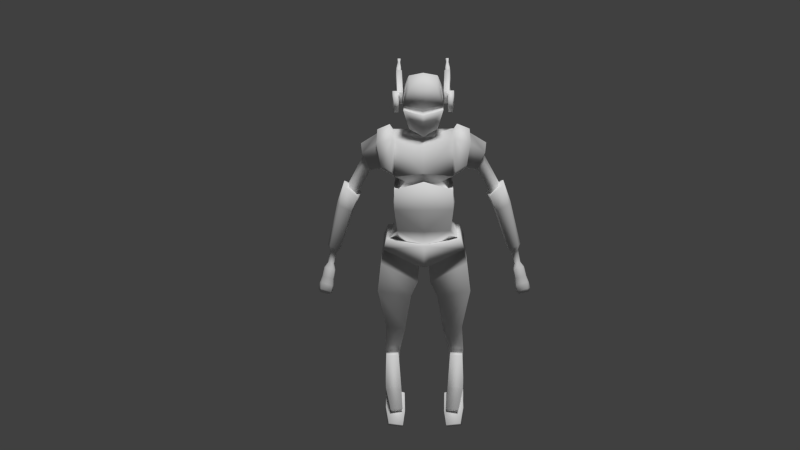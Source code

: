 # Source: player_1_02.blend  (saved by Blender 2.76.0; exported with 4.5.12 LTS)
import bpy
from mathutils import Matrix  # noqa: F401  (used for matrix-valued properties, if any)

bpy.ops.wm.read_factory_settings(use_empty=True)
scene = bpy.context.scene
scene.name = 'Scene'

# ---- collections
col_collection_1 = bpy.data.collections.new('Collection 1'); scene.collection.children.link(col_collection_1)

# ---- world
world_world = bpy.data.worlds.new('World'); scene.world = world_world
world_world.color = (0.05088, 0.05088, 0.05088)
world_world.use_sun_shadow = False
world_world.sun_shadow_jitter_overblur = 0.0
world_world.cycles.sampling_method = 'MANUAL'
world_world.cycles.sample_map_resolution = 256

# ---- cameras
cam_camera_001 = bpy.data.cameras.new('Camera.001')
cam_camera_001.clip_end = 100.0
cam_camera_001.lens = 35.0
cam_camera_001.sensor_width = 32.0
cam_camera_001.sensor_height = 18.0
cam_camera_001.display_size = 2.0
cam_camera_001.dof.focus_distance = 0.0

# ---- lights
light_sun = bpy.data.lights.new('Sun', 'SUN')
light_sun.transmission_factor = 0.0
light_sun.angle = 0.1993
light_sun.energy = 2.5
light_sun.shadow_buffer_clip_start = 0.5
light_sun.shadow_soft_size = 0.1
light_sun.shadow_cascade_max_distance = 1000.0
light_sun.cycles.use_multiple_importance_sampling = False

# ---- meshes
me_cube_002 = bpy.data.meshes.new('Cube.002')
me_cube_002.from_pydata([(0.3309, 0.4432, 2.796), (0.3102, 0.1345, 2.537), (0.3618, 0.5904, 2.307), (0.3235, 0.1946, 2.326), (0.4155, 0.4416, 2.801), (0.3948, 0.1328, 2.542), (0.4464, 0.5888, 2.312), (0.4081, 0.1929, 2.331), (0.3182, 0.1089, 2.512), (0.3293, 0.1591, 2.335), (0.3468, 0.1083, 2.513), (0.3579, 0.1585, 2.337), (0.3476, 0.5323, 2.764), (0.3732, 0.6542, 2.358), (0.4177, 0.531, 2.768), (0.4433, 0.6529, 2.362), (0.3561, 0.6207, 2.644), (0.3647, 0.6613, 2.509), (0.4262, 0.6193, 2.648), (0.4347, 0.66, 2.513), (0.355, 0.6713, 2.682), (0.3464, 0.583, 2.801), (0.4165, 0.5816, 2.805), (0.425, 0.67, 2.686), (0.3746, 0.7171, 2.355), (0.366, 0.7242, 2.506), (0.4361, 0.7229, 2.51), (0.4447, 0.7158, 2.359), (0.3648, 0.7216, 2.527), (0.3563, 0.681, 2.663), (0.4263, 0.6797, 2.667), (0.4349, 0.7203, 2.531), (0.3642, 0.7407, 2.87), (0.3682, 0.782, 2.814), (0.397, 0.74, 2.872), (0.401, 0.7814, 2.816), (0.3906, 0.8892, 2.46), (0.3946, 0.8859, 2.389), (0.4234, 0.8886, 2.462), (0.4274, 0.8852, 2.391), (0.3775, 0.8518, 2.676), (0.3815, 0.8708, 2.613), (0.4103, 0.8511, 2.678), (0.4143, 0.8702, 2.615), (0.3555, 0.7741, 2.913), (0.3611, 0.833, 2.833), (0.4021, 0.7732, 2.915), (0.4078, 0.8321, 2.836), (0.384, 0.9423, 2.472), (0.3896, 0.9376, 2.371), (0.4306, 0.9414, 2.474), (0.4363, 0.9367, 2.374), (0.3698, 0.898, 2.704), (0.3755, 0.9251, 2.614), (0.4165, 0.8971, 2.707), (0.4222, 0.9242, 2.617), (0.4231, 0.6252, 2.487), (0.3779, 0.6261, 2.485), (0.3834, 0.6215, 2.387), (0.4286, 0.6207, 2.39), (0.4153, 0.5944, 2.614), (0.37, 0.5953, 2.611), (0.3755, 0.6215, 2.524), (0.4208, 0.6207, 2.527), (0.4129, 0.5768, 2.649), (0.4074, 0.5197, 2.726), (0.3622, 0.5206, 2.723), (0.3677, 0.5777, 2.646), (0.4184, 0.3801, 2.619), (0.4101, 0.2557, 2.515), (0.4309, 0.4394, 2.422), (0.4154, 0.2799, 2.43), (0.3988, 0.382, 2.619), (0.3904, 0.2576, 2.514), (0.4112, 0.4413, 2.421), (0.3958, 0.2818, 2.429), (0.4046, 0.6849, 2.754), (0.4015, 0.6522, 2.798), (0.4298, 0.7457, 2.383), (0.4242, 0.7504, 2.483), (0.4181, 0.747, 2.571), (0.4133, 0.7243, 2.647), (0.3958, 0.726, 2.802), (0.3943, 0.7107, 2.823), (0.4184, 0.8575, 2.404), (0.4158, 0.8597, 2.45), (0.4066, 0.8308, 2.617), (0.4044, 0.8201, 2.653), (0.4416, -0.07359, 2.258), (0.4414, -0.1337, 2.469), (0.3774, -0.06478, 2.256), (0.3666, -0.1249, 2.467), (0.4573, 0.2718, 2.43), (0.452, 0.2476, 2.515), (0.4785, 0.1841, 2.333), (0.4695, 0.124, 2.544), (0.4081, -0.4777, 0.4835), (0.428, -0.223, 1.84), (0.3587, 0.2039, 0.4874), (0.428, 0.249, 1.84), (0.438, 0.2884, 1.172), (0.4493, -0.5063, 1.166), (0.42, 0.2471, 0.8437), (0.4513, -0.5075, 0.8434), (0.5288, 0.2146, 0.3029), (0.5311, -0.3369, 0.3029), (0.05194, 0.1247, -0.1856), (0.07893, -0.3494, -0.1856), (0.6171, 0.1701, 0.1435), (0.6171, -0.3876, 0.1435), (0.4372, 0.3298, 1.354), (0.4489, -0.4269, 1.352), (0.0, 0.3972, 1.861), (0.0, 0.2265, 0.4866), (0.0, -0.2661, 1.861), (0.0, -0.5334, 0.4866), (0.0, -0.5223, 1.295), (0.0, 0.3344, 1.246), (0.0, -0.5549, 0.8487), (0.0, 0.2643, 0.8475), (0.0, 0.2263, 0.2603), (0.0, -0.493, 0.2603), (0.0, 0.2185, -0.1149), (0.0, -0.4368, -0.1575), (0.0, 0.5554, 1.357), (0.0, -0.5488, 1.433), (0.6817, -0.4202, -0.09087), (0.1005, -0.3259, -0.4684), (0.6817, 0.1835, -0.09087), (0.1023, 0.1317, -0.4713), (0.7411, -0.4038, -0.5856), (0.2123, -0.2983, -0.7272), (0.7411, 0.1659, -0.5856), (0.2123, 0.1187, -0.7272), (0.624, -0.04877, -2.506), (0.4496, -0.03369, -2.504), (0.624, 0.1168, -2.506), (0.4496, 0.118, -2.504), (0.6594, 0.2174, -1.864), (0.4077, 0.22, -1.861), (0.4077, -0.02385, -1.861), (0.6594, -0.04116, -1.864), (0.3166, 0.2114, -1.379), (0.6218, -0.2529, -1.315), (0.6218, 0.2028, -1.315), (0.3166, -0.2291, -1.379), (0.6644, -0.09232, -2.373), (0.4209, -0.06507, -2.372), (0.6549, 0.1117, -2.512), (0.4342, 0.1087, -2.51), (0.4397, -0.08423, -1.888), (0.6419, -0.102, -1.89), (0.6568, -0.2052, -2.512), (0.3953, -0.1659, -2.516), (0.6571, 0.1001, -2.619), (0.4249, 0.0943, -2.618), (0.4313, -0.1461, -1.904), (0.6333, -0.1656, -1.904), (0.6076, -0.1786, -2.689), (0.4394, -0.1527, -2.693), (0.6175, 0.05044, -2.685), (0.4606, 0.04814, -2.684), (0.5698, -0.472, -2.779), (0.371, -0.4333, -2.783), (0.5502, -0.4287, -2.835), (0.3938, -0.3983, -2.839), (0.649, -0.02573, -2.641), (0.3466, -0.1197, -2.659), (0.6552, -0.2906, -2.838), (0.3316, -0.3823, -2.856), (0.6754, 0.1271, -2.744), (0.3422, 0.02363, -2.764), (0.6829, -0.1251, -2.978), (0.3389, -0.2249, -2.997), (0.5966, -0.6356, -2.931), (0.361, -0.6734, -2.938), (0.6209, -0.5526, -3.026), (0.3853, -0.5905, -3.032), (0.6414, 0.2462, -2.828), (0.3671, 0.161, -2.845), (0.6414, 0.07055, -2.996), (0.3671, -0.01466, -3.013), (0.0, 0.255, 1.902), (0.0, -0.2475, 1.926), (0.1925, -0.174, 1.962), (0.1925, 0.1809, 1.945), (0.1925, 0.1795, 1.916), (0.0, 0.253, 1.906), (0.1925, -0.1754, 1.933), (0.0, -0.2495, 1.93), (0.08896, 0.2103, 1.683), (0.0, 0.2103, 1.683), (0.08896, -0.1736, 1.7), (0.0, -0.1736, 1.7), (0.0, -0.5563, 0.2548), (0.5874, -0.391, 0.3036), (0.6527, 0.1929, 0.1579), (0.5799, 0.2719, 0.3009), (0.6345, -0.4237, 0.1458), (0.0, -0.447, -0.1275), (0.134, -0.3982, -0.135), (0.0, 0.3007, 0.2226), (0.0, 0.271, -0.09441), (0.7246, 0.1589, 1.782), (0.7246, -0.1512, 1.782), (0.6631, 0.1777, 1.424), (0.6631, -0.2275, 1.424), (0.9453, 0.1603, 1.635), (0.9449, -0.1461, 1.638), (0.8239, 0.1678, 1.395), (0.823, -0.2018, 1.395), (1.219, 0.1515, 1.082), (1.219, -0.1443, 1.082), (1.03, 0.1704, 0.9421), (1.03, -0.2126, 0.9421), (1.329, 0.1242, 0.7716), (1.329, -0.1211, 0.7716), (1.141, 0.1406, 0.6991), (1.141, -0.1788, 0.6991), (1.513, 0.1042, 0.06785), (1.513, -0.1043, 0.06785), (1.361, 0.1172, 0.0284), (1.361, -0.1522, 0.0284), (1.59, 0.07741, -0.3172), (1.59, -0.08144, -0.3172), (1.458, 0.08876, -0.3468), (1.458, -0.1198, -0.3468), (1.628, 0.07375, -0.4768), (1.628, -0.07838, -0.4768), (1.49, 0.0845, -0.5081), (1.49, -0.115, -0.5081), (1.666, 0.08955, -0.5839), (1.666, -0.09198, -0.5839), (1.502, 0.1007, -0.6211), (1.502, -0.1334, -0.6211), (1.693, 0.09267, -0.6923), (1.693, -0.09471, -0.6923), (1.525, 0.1031, -0.7305), (1.525, -0.1361, -0.7305), (1.69, 0.07866, -0.753), (1.69, -0.08377, -0.753), (1.555, 0.08344, -0.7836), (1.555, -0.1134, -0.7836), (0.468, 0.01792, 1.979), (0.4674, -0.04514, 1.243), (0.7053, 0.009195, 1.917), (0.6201, -0.03034, 1.357), (0.9685, 0.01465, 1.752), (0.7678, -0.02404, 1.331), (1.248, 0.008456, 1.143), (0.984, -0.02591, 0.9543), (1.369, 0.005522, 0.7961), (1.107, -0.02297, 0.6968), (1.553, 0.003383, 0.05875), (1.343, -0.02083, 0.005538), (1.629, 0.000512, -0.3441), (1.449, -0.01796, -0.3847), (1.671, 0.0001223, -0.5106), (1.481, -0.01757, -0.5536), (1.716, 0.001812, -0.621), (1.488, -0.01926, -0.6729), (1.745, 0.002095, -0.7334), (1.511, -0.01955, -0.7867), (1.717, -0.001655, -0.8008), (1.564, -0.0158, -0.8356), (0.4521, -0.1093, 1.162), (0.4432, -0.1369, 0.4788), (0.4887, -0.13, 0.8433), (0.2802, 0.2774, 1.289), (0.3672, 0.2053, 1.173), (0.2824, -0.4115, 1.27), (0.3766, -0.3935, 1.138), (0.0, -0.4481, 1.28), (0.4088, -0.09635, 1.11), (0.3643, -0.06855, 1.215), (0.0, -0.4432, 1.393), (0.0, 0.29, 1.213), (0.0, 0.3497, 1.329), (0.5161, 0.02013, 2.053), (0.4742, -0.3037, 1.899), (0.4761, 0.3359, 1.89), (0.4869, 0.4318, 1.362), (0.4873, -0.4705, 1.446), (0.7087, 0.006176, 1.976), (0.7138, -0.2112, 1.822), (0.7125, 0.222, 1.813), (0.6544, 0.2499, 1.471), (0.661, -0.2861, 1.484), (0.9268, 0.01136, 1.696), (0.9112, -0.1197, 1.595), (0.9127, 0.1275, 1.592), (0.8254, 0.1317, 1.398), (0.8229, -0.1666, 1.398), (0.7857, -0.02375, 1.348), (1.184, 0.007264, 1.104), (1.18, -0.07066, 1.059), (1.185, 0.07236, 1.063), (1.062, 0.09395, 0.97), (1.056, -0.1314, 0.9666), (1.043, -0.02548, 1.001), (1.521, -0.002213, -0.0375), (1.5, -0.06026, -0.03259), (1.5, 0.0521, -0.03259), (1.418, 0.05915, -0.05385), (1.418, -0.08605, -0.05385), (1.408, -0.01527, -0.06617), (1.563, -0.003761, -0.2546), (1.541, -0.04793, -0.2401), (1.541, 0.03768, -0.2401), (1.471, 0.0438, -0.2561), (1.471, -0.06861, -0.2561), (1.465, -0.01372, -0.2765), (0.8276, -0.1568, 1.357), (0.904, -0.09876, 1.519), (0.9067, 0.1049, 1.514), (0.833, 0.1153, 1.359), (0.8118, -0.02452, 1.344), (0.8985, 0.009792, 1.632), (1.05, -0.1321, 0.975), (1.056, 0.09454, 0.9784), (1.037, -0.02545, 1.009), (1.176, 0.007334, 1.117), (1.172, -0.07144, 1.071), (1.178, 0.07326, 1.075), (0.0, 0.3547, 2.74), (0.0, 0.2826, 2.059), (0.0, -0.2984, 2.726), (0.0, -0.3191, 1.944), (0.2378, 0.3547, 2.699), (0.2921, 0.2534, 2.216), (0.1947, -0.2984, 2.685), (0.2134, -0.2236, 2.037), (0.0, 0.07842, 2.83), (0.0, 0.08566, 1.967), (0.2134, 0.07842, 2.034), (0.2145, 0.07842, 2.789), (0.0, -0.4121, 2.281), (0.0, 0.3974, 2.376), (0.3288, 0.367, 2.423), (0.3, -0.3259, 2.358), (0.3, 0.07842, 2.346), (0.0, -0.3205, 2.369), (0.0, 0.393, 2.448), (0.3247, 0.3686, 2.477), (0.3016, -0.3205, 2.423), (0.3016, 0.07842, 2.423), (0.0, -0.3005, 2.367), (0.0, -0.3059, 2.279), (0.2922, -0.308, 2.423), (0.2942, -0.31, 2.357), (0.2879, 0.07886, 2.424), (0.2864, 0.07886, 2.347), (0.0, -0.4028, 2.194), (0.0, -0.3529, 2.068), (0.1579, -0.3197, 2.11), (0.188, -0.3552, 2.221)], [], [(0, 2, 3, 1), (7, 6, 70, 71), (1, 3, 9, 8), (0, 1, 5, 4), (3, 2, 6, 7), (2, 0, 4, 6), (8, 9, 11, 10), (5, 1, 8, 10), (3, 7, 11, 9), (7, 5, 10, 11), (34, 35, 47, 46), (36, 38, 50, 48), (41, 40, 52, 53), (25, 26, 38, 36), (12, 21, 20, 16), (14, 22, 21, 12), (18, 23, 22, 14), (43, 42, 87, 86), (17, 25, 24, 13), (15, 27, 26, 19), (13, 24, 27, 15), (31, 28, 41, 43), (16, 29, 28, 17), (19, 31, 30, 18), (28, 29, 40, 41), (23, 20, 33, 35), (26, 27, 78, 79), (29, 30, 42, 40), (20, 21, 32, 33), (27, 24, 37, 39), (27, 39, 84, 78), (21, 22, 34, 32), (24, 25, 36, 37), (53, 52, 54, 55), (49, 48, 50, 51), (45, 44, 46, 47), (40, 42, 54, 52), (38, 39, 51, 50), (35, 33, 45, 47), (42, 43, 55, 54), (33, 32, 44, 45), (39, 37, 49, 51), (37, 36, 48, 49), (43, 41, 53, 55), (32, 34, 46, 44), (56, 57, 58, 59), (17, 57, 56, 19), (13, 58, 57, 17), (15, 59, 58, 13), (19, 56, 59, 15), (60, 61, 62, 63), (16, 61, 60, 18), (17, 62, 61, 16), (19, 63, 62, 17), (18, 60, 63, 19), (64, 65, 66, 67), (14, 65, 64, 18), (12, 66, 65, 14), (16, 67, 66, 12), (18, 64, 67, 16), (26, 31, 19), (26, 25, 28, 31), (17, 28, 25), (16, 20, 29), (23, 18, 30), (20, 23, 30, 29), (7, 94, 88, 90), (94, 95, 89, 88), (68, 69, 73, 72), (6, 4, 68, 70), (5, 7, 90, 91), (4, 5, 69, 68), (72, 73, 75, 74), (71, 70, 74, 75), (70, 68, 72, 74), (69, 71, 75, 73), (77, 76, 82, 83), (79, 78, 84, 85), (81, 80, 86, 87), (23, 35, 82, 76), (42, 30, 81, 87), (30, 31, 80, 81), (34, 22, 77, 83), (22, 23, 76, 77), (35, 34, 83, 82), (38, 26, 79, 85), (39, 38, 85, 84), (31, 43, 86, 80), (95, 5, 91, 89), (91, 90, 88, 89), (7, 71, 92, 94), (69, 5, 95, 93), (71, 69, 93, 92), (95, 94, 92, 93), (119, 102, 98, 113), (267, 103, 96, 266), (113, 98, 104, 120), (110, 244, 274, 268), (116, 101, 271, 272), (265, 101, 103, 267), (117, 100, 102, 119), (106, 107, 123, 122), (123, 107, 200, 199), (266, 96, 105), (112, 99, 110, 124), (205, 110, 281, 286), (97, 114, 125, 111), (107, 109, 198, 200), (108, 109, 126, 128), (96, 115, 121, 105), (101, 116, 118, 103), (244, 111, 270, 274), (243, 112, 114), (103, 118, 115, 96), (129, 128, 132, 133), (107, 106, 129, 127), (109, 107, 127, 126), (106, 108, 128, 129), (139, 138, 136, 137), (126, 127, 131, 130), (127, 129, 133, 131), (128, 126, 130, 132), (136, 134, 135, 137), (141, 140, 135, 134), (140, 139, 137, 135), (138, 141, 134, 136), (144, 143, 141, 138), (145, 142, 139, 140), (143, 145, 140, 141), (142, 144, 138, 139), (133, 132, 144, 142), (130, 131, 145, 143), (131, 133, 142, 145), (132, 130, 143, 144), (104, 105, 195, 197), (122, 108, 106), (148, 149, 147, 146), (151, 146, 147, 150), (153, 155, 161, 159), (157, 156, 153, 152), (148, 146, 152, 154), (151, 150, 156, 157), (150, 147, 153, 156), (149, 148, 154, 155), (146, 151, 157, 152), (147, 149, 155, 153), (160, 158, 159, 161), (154, 152, 158, 160), (155, 154, 160, 161), (152, 153, 163, 162), (162, 163, 165, 164), (153, 159, 165, 163), (158, 152, 162, 164), (159, 158, 164, 165), (167, 169, 168, 166), (173, 171, 179, 181), (166, 168, 172, 170), (173, 172, 176, 177), (169, 167, 171, 173), (167, 166, 170, 171), (174, 175, 177, 176), (168, 169, 175, 174), (169, 173, 177, 175), (172, 168, 174, 176), (179, 178, 180, 181), (171, 170, 178, 179), (170, 172, 180, 178), (172, 173, 181, 180), (183, 184, 185, 182), (188, 189, 193, 192), (182, 185, 186, 187), (184, 183, 189, 188), (185, 184, 188, 186), (193, 191, 190, 192), (186, 188, 192, 190), (187, 186, 190, 191), (195, 194, 199, 200, 198), (201, 197, 196, 202), (197, 195, 198, 196), (109, 108, 196, 198), (105, 121, 194, 195), (120, 104, 197, 201), (108, 122, 202, 196), (205, 203, 207, 209), (203, 205, 286, 285), (243, 97, 279, 278), (244, 110, 205, 246), (214, 212, 295, 298), (204, 206, 210, 208), (245, 204, 208, 247), (246, 205, 209, 248), (250, 213, 217, 252), (249, 211, 296, 294), (248, 209, 291, 293), (211, 213, 297, 296), (216, 218, 222, 220), (213, 211, 215, 217), (212, 214, 218, 216), (249, 212, 216, 251), (224, 255, 306, 307), (251, 216, 220, 253), (252, 217, 221, 254), (217, 215, 219, 221), (256, 225, 229, 258), (222, 254, 305, 304), (221, 219, 302, 303), (225, 256, 311, 309), (228, 230, 234, 232), (225, 223, 227, 229), (224, 226, 230, 228), (255, 224, 228, 257), (259, 232, 236, 261), (257, 228, 232, 259), (258, 229, 233, 260), (229, 227, 231, 233), (262, 237, 241, 264), (260, 233, 237, 262), (233, 231, 235, 237), (232, 234, 238, 236), (263, 240, 242, 264), (237, 235, 239, 241), (236, 238, 242, 240), (261, 236, 240, 263), (235, 261, 263, 239), (239, 263, 264, 241), (234, 260, 262, 238), (238, 262, 264, 242), (230, 258, 260, 234), (227, 257, 259, 231), (231, 259, 261, 235), (223, 255, 257, 227), (219, 253, 300, 302), (253, 220, 301, 300), (226, 256, 258, 230), (218, 252, 254, 222), (215, 251, 253, 219), (211, 249, 251, 215), (210, 248, 293, 292), (208, 210, 292, 289), (214, 250, 252, 218), (206, 246, 248, 210), (203, 245, 247, 207), (111, 244, 246, 206), (245, 203, 285, 283), (243, 99, 112), (97, 243, 114), (102, 267, 266, 98), (101, 265, 273, 271), (100, 265, 267, 102), (266, 105, 104), (98, 266, 104), (274, 270, 271, 273), (277, 268, 269, 276), (270, 275, 272, 271), (268, 274, 273, 269), (100, 117, 276, 269), (265, 100, 269, 273), (111, 125, 275, 270), (124, 110, 268, 277), (281, 280, 285, 286), (278, 279, 284, 283), (279, 282, 287, 284), (280, 278, 283, 285), (99, 243, 278, 280), (206, 204, 284, 287), (110, 99, 280, 281), (204, 245, 283, 284), (97, 111, 282, 279), (111, 206, 287, 282), (322, 318, 298, 295), (321, 322, 295, 294), (320, 319, 297, 299), (319, 323, 296, 297), (318, 320, 299, 298), (323, 321, 294, 296), (247, 208, 289, 288), (250, 214, 298, 299), (213, 250, 299, 297), (209, 207, 290, 291), (212, 249, 294, 295), (207, 247, 288, 290), (301, 304, 310, 307), (300, 301, 307, 306), (305, 303, 309, 311), (303, 302, 308, 309), (304, 305, 311, 310), (302, 300, 306, 308), (220, 222, 304, 301), (255, 223, 308, 306), (223, 225, 309, 308), (254, 221, 303, 305), (256, 226, 310, 311), (226, 224, 307, 310), (290, 288, 317, 314), (292, 293, 316, 312), (291, 290, 314, 315), (293, 291, 315, 316), (288, 289, 313, 317), (289, 292, 312, 313), (314, 317, 321, 323), (312, 316, 320, 318), (315, 314, 323, 319), (316, 315, 319, 320), (317, 313, 322, 321), (313, 312, 318, 322), (327, 331, 354, 353), (333, 325, 329, 334), (335, 328, 324, 332), (340, 339, 331, 334), (337, 338, 329, 325), (338, 340, 334, 329), (330, 335, 332, 326), (327, 333, 334, 331), (343, 345, 340, 338), (342, 343, 338, 337), (344, 341, 346, 348), (339, 340, 351, 349), (330, 326, 341, 344), (335, 330, 344, 345), (324, 328, 343, 342), (328, 335, 345, 343), (350, 348, 349, 351), (348, 346, 347, 349), (336, 339, 349, 347), (345, 344, 348, 350), (340, 345, 350, 351), (355, 352, 353, 354), (339, 336, 352, 355), (331, 339, 355, 354)])
me_cube_002.polygons.foreach_set('use_smooth', [True] * 329)
me_cube_002.use_remesh_preserve_volume = False
me_cube_002.use_remesh_preserve_attributes = False
me_cube_002.use_mirror_vertex_groups = False
me_cube_002.update()

# ---- objects
ob_cube = bpy.data.objects.new('Cube', me_cube_002)
ob_sun = bpy.data.objects.new('Sun', light_sun)
ob_camera = bpy.data.objects.new('Camera', cam_camera_001)

# ---- transforms, parenting, visibility, modifiers, constraints
ob_cube.location = (0.0, 0.0, 0.0)
ob_cube.lineart.crease_threshold = 0.0
_m = ob_cube.modifiers.new('Subsurf', 'SUBSURF')
_m.show_render = False
_m.uv_smooth = 'PRESERVE_CORNERS'
_m.quality = 2
_m.levels = 2
_m.show_only_control_edges = False
_m = ob_cube.modifiers.new('Mirror', 'MIRROR')
_m.use_clip = True
ob_sun.location = (32.47, -36.04, 8.97)
ob_sun.rotation_euler = (0.2629, 0.2585, -0.4199)
ob_sun.lineart.crease_threshold = 0.0
ob_camera.location = (0.0, -13.04, 5.568)
ob_camera.rotation_euler = (1.193, 0.01371, 0.02378)
ob_camera.lineart.crease_threshold = 0.0

# ---- collection membership
col_collection_1.objects.link(ob_cube)
col_collection_1.objects.link(ob_sun)
col_collection_1.objects.link(ob_camera)

# ---- scene / render settings (as saved in the file)
scene.camera = ob_camera
scene.frame_start = 1; scene.frame_end = 250; scene.frame_set(1)
scene.render.engine = 'CYCLES'
scene.render.resolution_percentage = 50
scene.render.dither_intensity = 0.0
scene.cycles.use_denoising = False
scene.cycles.samples = 10
scene.cycles.sampling_pattern = 'TABULATED_SOBOL'
scene.cycles.light_sampling_threshold = 0.0
scene.cycles.use_adaptive_sampling = False
scene.cycles.use_light_tree = False
scene.cycles.blur_glossy = 0.0
scene.cycles.pixel_filter_type = 'GAUSSIAN'
scene.cycles.sample_clamp_indirect = 0.0
scene.view_settings.view_transform = 'Standard'
bpy.context.view_layer.update()
